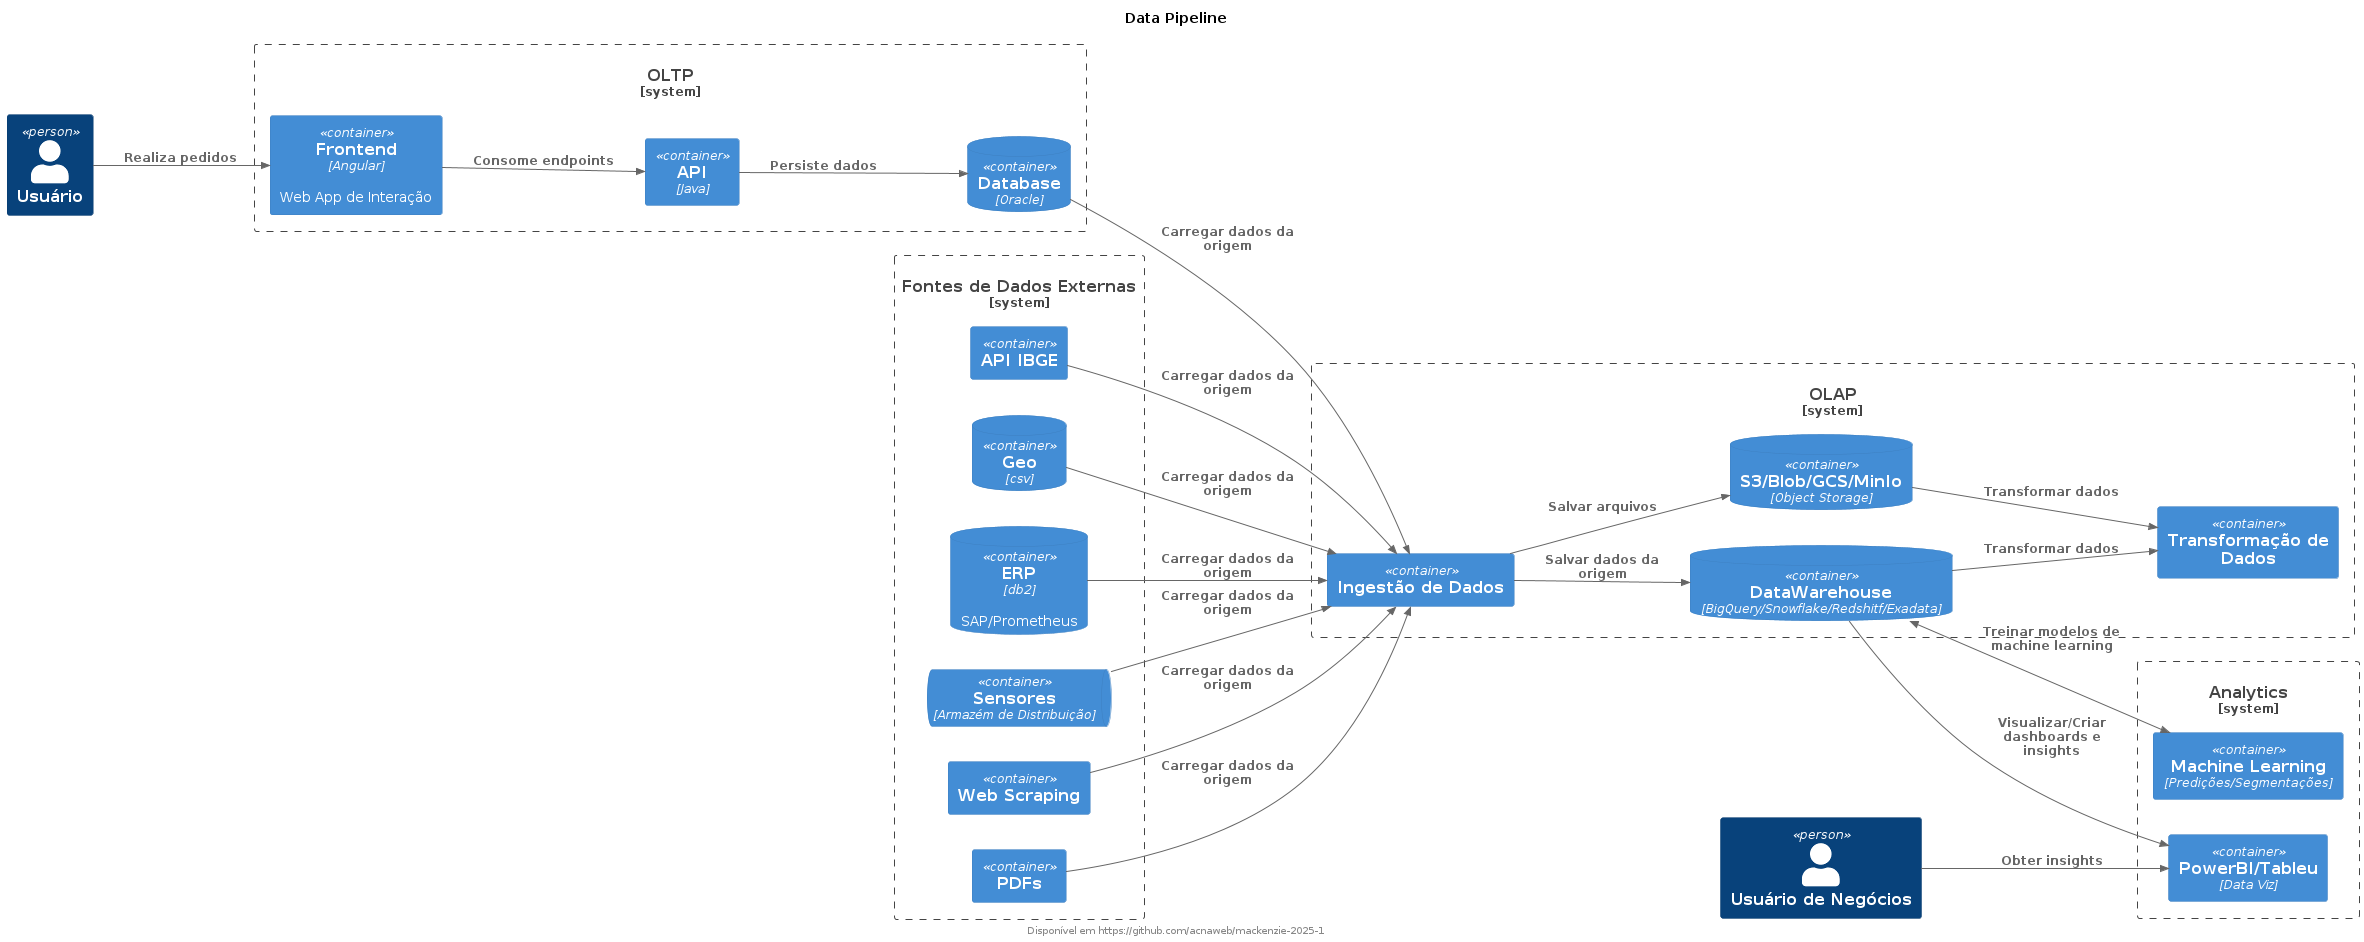

The diagram above was rendered by PlantUML. Its source (embedded in the PNG):
@startuml diagram
title Data Pipeline
footer Disponível em https://github.com/acnaweb/mackenzie-2025-1

!include https://raw.githubusercontent.com/plantuml-stdlib/C4-PlantUML/master/C4_Context.puml
!include https://raw.githubusercontent.com/plantuml-stdlib/C4-PlantUML/master/C4_Container.puml
LAYOUT_LANDSCAPE()

Person(user, "Usuário")
Person(user_business, "Usuário de Negócios")

System_Boundary(oltp, "OLTP"){
    Container(frontend, "Frontend", "Angular", "Web App de Interação")
    Container(api, "API", "Java")
    ContainerDb(db, "Database", "Oracle")
}   

System_Boundary(olap, "OLAP"){
    Container(extraction, "Ingestão de Dados")
    ContainerDb(dw, "DataWarehouse", "BigQuery/Snowflake/Redshitf/Exadata")
    ContainerDb(object_storage, "S3/Blob/GCS/MinIo", "Object Storage")
    Container(transformation, "Transformação de Dados")

    Rel(extraction, dw, "Salvar dados da origem")
    Rel(extraction, object_storage, "Salvar arquivos")
    Rel(dw, transformation, "Transformar dados")
    Rel(object_storage, transformation, "Transformar dados")
}

System_Boundary(data_sources, "Fontes de Dados Externas"){
    Container(ibge, "API IBGE")
    ContainerDb(correio, "Geo", "csv")
    ContainerDb(erp, "ERP", "db2", "SAP/Prometheus")
    ContainerQueue(iot, "Sensores", "Armazém de Distribuição")
    Container(scraping, "Web Scraping")
    Container(pdf, "PDFs")
}

System_Boundary(analytics, "Analytics"){
    Container(dataviz, "PowerBI/Tableu", "Data Viz")
    Container(ml, "Machine Learning", "Predições/Segmentações")
}

Rel(user, frontend, "Realiza pedidos")
Rel(user_business, dataviz, "Obter insights")

Rel(frontend, api, "Consome endpoints")
Rel(api, db, "Persiste dados")
Rel(db, extraction, "Carregar dados da origem")
Rel(ibge, extraction, "Carregar dados da origem")
Rel(correio, extraction, "Carregar dados da origem")
Rel(erp, extraction, "Carregar dados da origem")
Rel(iot, extraction, "Carregar dados da origem")
Rel(scraping, extraction, "Carregar dados da origem")
Rel(pdf, extraction, "Carregar dados da origem")
Rel(dw, dataviz, "Visualizar/Criar dashboards e insights")
BiRel(dw, ml, "Treinar modelos de machine learning")

@enduml